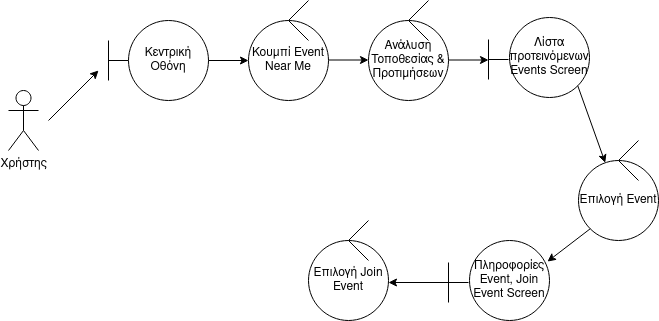

The diagram above was exported from draw.io. Its source (the exported page's mxGraphModel, read from the mxfile embedded in the PNG):
<mxGraphModel dx="1364" dy="793" grid="1" gridSize="10" guides="1" tooltips="1" connect="1" arrows="1" fold="1" page="1" pageScale="1" pageWidth="850" pageHeight="1100" math="0" shadow="0">
  <root>
    <mxCell id="0" />
    <mxCell id="1" parent="0" />
    <mxCell id="fk_i5qiKqpy0DmK9bZVW-65" value="Χρήστης" style="shape=umlActor;verticalLabelPosition=bottom;verticalAlign=top;html=1;outlineConnect=0;" parent="1" vertex="1">
      <mxGeometry x="40" y="550" width="30" height="60" as="geometry" />
    </mxCell>
    <mxCell id="fk_i5qiKqpy0DmK9bZVW-66" value="" style="endArrow=none;html=1;rounded=0;" parent="1" edge="1">
      <mxGeometry width="50" height="50" relative="1" as="geometry">
        <mxPoint x="140" y="520" as="sourcePoint" />
        <mxPoint x="160" y="520" as="targetPoint" />
      </mxGeometry>
    </mxCell>
    <mxCell id="fk_i5qiKqpy0DmK9bZVW-67" value="" style="endArrow=none;html=1;rounded=0;" parent="1" edge="1">
      <mxGeometry width="50" height="50" relative="1" as="geometry">
        <mxPoint x="140" y="540" as="sourcePoint" />
        <mxPoint x="140" y="500" as="targetPoint" />
      </mxGeometry>
    </mxCell>
    <mxCell id="fk_i5qiKqpy0DmK9bZVW-68" value="" style="endArrow=classic;html=1;rounded=0;" parent="1" edge="1">
      <mxGeometry width="50" height="50" relative="1" as="geometry">
        <mxPoint x="80" y="580" as="sourcePoint" />
        <mxPoint x="130" y="530" as="targetPoint" />
      </mxGeometry>
    </mxCell>
    <mxCell id="fk_i5qiKqpy0DmK9bZVW-69" value="Κεντρική Οθόνη" style="ellipse;whiteSpace=wrap;html=1;aspect=fixed;" parent="1" vertex="1">
      <mxGeometry x="160" y="480" width="80" height="80" as="geometry" />
    </mxCell>
    <mxCell id="fk_i5qiKqpy0DmK9bZVW-74" value="Κουμπί Event Near Me" style="ellipse;whiteSpace=wrap;html=1;aspect=fixed;" parent="1" vertex="1">
      <mxGeometry x="280" y="480" width="80" height="80" as="geometry" />
    </mxCell>
    <mxCell id="fk_i5qiKqpy0DmK9bZVW-75" value="" style="endArrow=none;html=1;rounded=0;" parent="1" edge="1">
      <mxGeometry width="50" height="50" relative="1" as="geometry">
        <mxPoint x="320" y="480" as="sourcePoint" />
        <mxPoint x="340" y="460" as="targetPoint" />
      </mxGeometry>
    </mxCell>
    <mxCell id="fk_i5qiKqpy0DmK9bZVW-76" value="" style="endArrow=none;html=1;rounded=0;" parent="1" edge="1">
      <mxGeometry width="50" height="50" relative="1" as="geometry">
        <mxPoint x="320" y="480" as="sourcePoint" />
        <mxPoint x="340" y="500" as="targetPoint" />
      </mxGeometry>
    </mxCell>
    <mxCell id="fk_i5qiKqpy0DmK9bZVW-81" value="" style="endArrow=classic;html=1;rounded=0;entryX=0;entryY=0.5;entryDx=0;entryDy=0;" parent="1" edge="1">
      <mxGeometry width="50" height="50" relative="1" as="geometry">
        <mxPoint x="360" y="519.5" as="sourcePoint" />
        <mxPoint x="400" y="519.5" as="targetPoint" />
      </mxGeometry>
    </mxCell>
    <mxCell id="fk_i5qiKqpy0DmK9bZVW-82" value="Ανάλυση Τοποθεσίας &amp;amp; Προτιμήσεων" style="ellipse;whiteSpace=wrap;html=1;aspect=fixed;" parent="1" vertex="1">
      <mxGeometry x="400" y="480" width="80" height="80" as="geometry" />
    </mxCell>
    <mxCell id="fk_i5qiKqpy0DmK9bZVW-83" value="" style="endArrow=none;html=1;rounded=0;" parent="1" edge="1">
      <mxGeometry width="50" height="50" relative="1" as="geometry">
        <mxPoint x="440" y="480" as="sourcePoint" />
        <mxPoint x="460" y="460" as="targetPoint" />
      </mxGeometry>
    </mxCell>
    <mxCell id="fk_i5qiKqpy0DmK9bZVW-84" value="" style="endArrow=none;html=1;rounded=0;" parent="1" edge="1">
      <mxGeometry width="50" height="50" relative="1" as="geometry">
        <mxPoint x="440" y="480" as="sourcePoint" />
        <mxPoint x="460" y="500" as="targetPoint" />
      </mxGeometry>
    </mxCell>
    <mxCell id="fk_i5qiKqpy0DmK9bZVW-89" value="" style="endArrow=none;html=1;rounded=0;" parent="1" edge="1">
      <mxGeometry width="50" height="50" relative="1" as="geometry">
        <mxPoint x="520" y="539" as="sourcePoint" />
        <mxPoint x="520" y="499" as="targetPoint" />
      </mxGeometry>
    </mxCell>
    <mxCell id="fk_i5qiKqpy0DmK9bZVW-90" value="" style="endArrow=none;html=1;rounded=0;" parent="1" edge="1">
      <mxGeometry width="50" height="50" relative="1" as="geometry">
        <mxPoint x="520" y="519" as="sourcePoint" />
        <mxPoint x="540" y="519" as="targetPoint" />
      </mxGeometry>
    </mxCell>
    <mxCell id="fk_i5qiKqpy0DmK9bZVW-91" value="" style="endArrow=classic;html=1;rounded=0;entryX=0;entryY=0.5;entryDx=0;entryDy=0;" parent="1" edge="1">
      <mxGeometry width="50" height="50" relative="1" as="geometry">
        <mxPoint x="480" y="519.5" as="sourcePoint" />
        <mxPoint x="520" y="519.5" as="targetPoint" />
      </mxGeometry>
    </mxCell>
    <mxCell id="fk_i5qiKqpy0DmK9bZVW-92" value="&lt;div&gt;Λίστα προτεινόμενων Events Screen&lt;br&gt;&lt;/div&gt;" style="ellipse;whiteSpace=wrap;html=1;aspect=fixed;" parent="1" vertex="1">
      <mxGeometry x="541" y="477" width="80" height="80" as="geometry" />
    </mxCell>
    <mxCell id="fk_i5qiKqpy0DmK9bZVW-93" value="Επιλογή Event " style="ellipse;whiteSpace=wrap;html=1;aspect=fixed;" parent="1" vertex="1">
      <mxGeometry x="610" y="620" width="80" height="80" as="geometry" />
    </mxCell>
    <mxCell id="fk_i5qiKqpy0DmK9bZVW-94" value="" style="endArrow=none;html=1;rounded=0;" parent="1" edge="1">
      <mxGeometry width="50" height="50" relative="1" as="geometry">
        <mxPoint x="650" y="620" as="sourcePoint" />
        <mxPoint x="670" y="600" as="targetPoint" />
      </mxGeometry>
    </mxCell>
    <mxCell id="fk_i5qiKqpy0DmK9bZVW-95" value="" style="endArrow=none;html=1;rounded=0;" parent="1" edge="1">
      <mxGeometry width="50" height="50" relative="1" as="geometry">
        <mxPoint x="650" y="620" as="sourcePoint" />
        <mxPoint x="670" y="640" as="targetPoint" />
      </mxGeometry>
    </mxCell>
    <mxCell id="fk_i5qiKqpy0DmK9bZVW-96" value="" style="endArrow=classic;html=1;rounded=0;exitX=1;exitY=1;exitDx=0;exitDy=0;" parent="1" source="fk_i5qiKqpy0DmK9bZVW-92" edge="1" target="fk_i5qiKqpy0DmK9bZVW-93">
      <mxGeometry width="50" height="50" relative="1" as="geometry">
        <mxPoint x="641" y="690" as="sourcePoint" />
        <mxPoint x="720" y="650" as="targetPoint" />
      </mxGeometry>
    </mxCell>
    <mxCell id="fk_i5qiKqpy0DmK9bZVW-100" value="" style="endArrow=classic;html=1;rounded=0;exitX=0;exitY=1;exitDx=0;exitDy=0;entryX=0.975;entryY=0.263;entryDx=0;entryDy=0;entryPerimeter=0;" parent="1" source="fk_i5qiKqpy0DmK9bZVW-93" edge="1" target="o2wH3I3DCwhvxcVA_ge4-4">
      <mxGeometry width="50" height="50" relative="1" as="geometry">
        <mxPoint x="400" y="600" as="sourcePoint" />
        <mxPoint x="580" y="740" as="targetPoint" />
      </mxGeometry>
    </mxCell>
    <mxCell id="o2wH3I3DCwhvxcVA_ge4-1" value="" style="endArrow=classic;html=1;rounded=0;exitX=1;exitY=0.5;exitDx=0;exitDy=0;entryX=0;entryY=0.5;entryDx=0;entryDy=0;" edge="1" parent="1" source="fk_i5qiKqpy0DmK9bZVW-69" target="fk_i5qiKqpy0DmK9bZVW-74">
      <mxGeometry width="50" height="50" relative="1" as="geometry">
        <mxPoint x="300" y="630" as="sourcePoint" />
        <mxPoint x="620" y="710" as="targetPoint" />
      </mxGeometry>
    </mxCell>
    <mxCell id="o2wH3I3DCwhvxcVA_ge4-2" value="" style="endArrow=none;html=1;rounded=0;" edge="1" parent="1">
      <mxGeometry width="50" height="50" relative="1" as="geometry">
        <mxPoint x="480" y="762" as="sourcePoint" />
        <mxPoint x="480" y="722" as="targetPoint" />
      </mxGeometry>
    </mxCell>
    <mxCell id="o2wH3I3DCwhvxcVA_ge4-3" value="" style="endArrow=none;html=1;rounded=0;" edge="1" parent="1">
      <mxGeometry width="50" height="50" relative="1" as="geometry">
        <mxPoint x="480" y="742" as="sourcePoint" />
        <mxPoint x="500" y="742" as="targetPoint" />
      </mxGeometry>
    </mxCell>
    <mxCell id="o2wH3I3DCwhvxcVA_ge4-4" value="&lt;div&gt;Πληροφορίες Event, Join Event Screen&lt;br&gt;&lt;/div&gt;" style="ellipse;whiteSpace=wrap;html=1;aspect=fixed;" vertex="1" parent="1">
      <mxGeometry x="501" y="700" width="80" height="80" as="geometry" />
    </mxCell>
    <mxCell id="o2wH3I3DCwhvxcVA_ge4-5" value="Επιλογή Join Event " style="ellipse;whiteSpace=wrap;html=1;aspect=fixed;" vertex="1" parent="1">
      <mxGeometry x="340" y="700" width="80" height="80" as="geometry" />
    </mxCell>
    <mxCell id="o2wH3I3DCwhvxcVA_ge4-6" value="" style="endArrow=none;html=1;rounded=0;" edge="1" parent="1">
      <mxGeometry width="50" height="50" relative="1" as="geometry">
        <mxPoint x="380" y="700" as="sourcePoint" />
        <mxPoint x="400" y="720" as="targetPoint" />
      </mxGeometry>
    </mxCell>
    <mxCell id="o2wH3I3DCwhvxcVA_ge4-7" value="" style="endArrow=none;html=1;rounded=0;" edge="1" parent="1">
      <mxGeometry width="50" height="50" relative="1" as="geometry">
        <mxPoint x="380" y="700" as="sourcePoint" />
        <mxPoint x="400" y="680" as="targetPoint" />
      </mxGeometry>
    </mxCell>
    <mxCell id="o2wH3I3DCwhvxcVA_ge4-8" value="" style="endArrow=classic;html=1;rounded=0;entryX=1;entryY=0.5;entryDx=0;entryDy=0;" edge="1" parent="1">
      <mxGeometry width="50" height="50" relative="1" as="geometry">
        <mxPoint x="480" y="742" as="sourcePoint" />
        <mxPoint x="420" y="742" as="targetPoint" />
      </mxGeometry>
    </mxCell>
  </root>
</mxGraphModel>